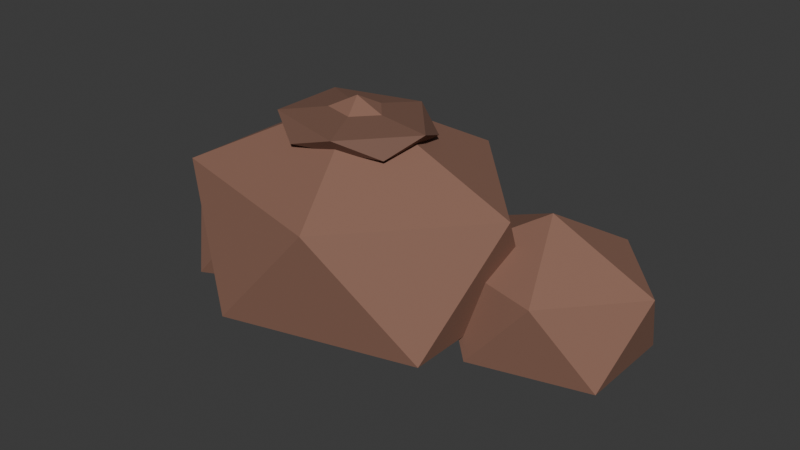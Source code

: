 # Source: SH10_L03_Rubble.blend  (saved by Blender 5.2.44; exported with 4.5.12 LTS)
import bpy
from mathutils import Matrix  # noqa: F401  (used for matrix-valued properties, if any)

bpy.ops.wm.read_factory_settings(use_empty=True)
scene = bpy.context.scene
scene.name = 'Scene'

# ---- collections
col_collection = bpy.data.collections.new('Collection'); scene.collection.children.link(col_collection)

# ---- materials (node trees are filled in below, after node groups)
mat_sh10_l03_rubble_slate = bpy.data.materials.new('SH10_L03_Rubble_Slate')
mat_sh10_l03_rubble_slate.diffuse_color = (0.26, 0.13, 0.09, 1.0)
mat_sh10_l03_rubble_moss = bpy.data.materials.new('SH10_L03_Rubble_Moss')
mat_sh10_l03_rubble_moss.diffuse_color = (0.182, 0.091, 0.063, 1.0)

# ---- material node trees
mat_sh10_l03_rubble_slate.use_nodes = True; mat_sh10_l03_rubble_slate.node_tree.nodes.clear()
_N = mat_sh10_l03_rubble_slate.node_tree.nodes; _L = mat_sh10_l03_rubble_slate.node_tree.links
n0 = _N.new('ShaderNodeBsdfPrincipled'); n0.name = 'Principled BSDF'; n0.location = (-200, 100)
n0.inputs[0].default_value = (0.26, 0.13, 0.09, 1.0)
n0.inputs[2].default_value = 0.8
n0.inputs[10].default_value = 0.005
n1 = _N.new('ShaderNodeOutputMaterial'); n1.name = 'Material Output'; n1.location = (200, 100)
_L.new(n0.outputs[0], n1.inputs[0])
n1.is_active_output = True
mat_sh10_l03_rubble_moss.use_nodes = True; mat_sh10_l03_rubble_moss.node_tree.nodes.clear()
_N = mat_sh10_l03_rubble_moss.node_tree.nodes; _L = mat_sh10_l03_rubble_moss.node_tree.links
n0 = _N.new('ShaderNodeBsdfPrincipled'); n0.name = 'Principled BSDF'; n0.location = (-200, 100)
n0.inputs[0].default_value = (0.182, 0.091, 0.063, 1.0)
n0.inputs[2].default_value = 0.8
n0.inputs[10].default_value = 0.005
n1 = _N.new('ShaderNodeOutputMaterial'); n1.name = 'Material Output'; n1.location = (200, 100)
_L.new(n0.outputs[0], n1.inputs[0])
n1.is_active_output = True

# ---- world
world_world = bpy.data.worlds.new('World'); scene.world = world_world
world_world.use_nodes = True; world_world.node_tree.nodes.clear()
_N = world_world.node_tree.nodes; _L = world_world.node_tree.links
n0 = _N.new('ShaderNodeOutputWorld'); n0.name = 'World Output'; n0.location = (200, 100)
n1 = _N.new('ShaderNodeBackground'); n1.name = 'Background'; n1.location = (-200, 100)
n1.inputs[0].default_value = (0.05088, 0.05088, 0.05088, 1.0)
_L.new(n1.outputs[0], n0.inputs[0])
n0.is_active_output = True
world_world.color = (0.05088, 0.05088, 0.05088)
world_world.sun_shadow_jitter_overblur = 0.0

# ---- meshes
me_icosphere_049 = bpy.data.meshes.new('Icosphere.049')
me_icosphere_049.from_pydata([(0.0, 0.0, -0.09), (0.4703, -0.2786, 0.1588), (-0.1797, -0.4508, 0.1588), (-0.5814, 0.0, 0.1588), (-0.1797, 0.4508, 0.1588), (0.4703, 0.2786, 0.1588), (0.1797, -0.4508, 0.5612), (-0.4703, -0.2786, 0.5612), (-0.4703, 0.2786, 0.5612), (0.1797, 0.4508, 0.5612), (0.5814, 0.0, 0.5612), (0.0, 0.0, 0.81), (0.6, 0.2, -0.08), (0.8894, 0.02651, 0.08584), (0.4894, -0.08071, 0.08584), (0.2422, 0.2, 0.08584), (0.4894, 0.4807, 0.08584), (0.8894, 0.3735, 0.08584), (0.7106, -0.08071, 0.3542), (0.3106, 0.02651, 0.3542), (0.3106, 0.3735, 0.3542), (0.7106, 0.4807, 0.3542), (0.9578, 0.2, 0.3542), (0.6, 0.2, 0.52), (-0.45, 0.2, -0.05), (-0.1967, -0.06286, 0.0882), (-0.5467, -0.2253, 0.0882), (-0.763, 0.2, 0.0882), (-0.5467, 0.6253, 0.0882), (-0.1967, 0.4629, 0.0882), (-0.3533, -0.2253, 0.3118), (-0.7033, -0.06286, 0.3118), (-0.7033, 0.4629, 0.3118), (-0.3533, 0.6253, 0.3118), (-0.137, 0.2, 0.3118), (-0.45, 0.2, 0.45), (0.0, 0.0, 0.66), (0.2171, -0.1314, 0.6932), (-0.08292, -0.2127, 0.6932), (-0.2683, 0.0, 0.6932), (-0.08292, 0.2127, 0.6932), (0.2171, 0.1314, 0.6932), (0.08292, -0.2127, 0.7468), (-0.2171, -0.1314, 0.7468), (-0.2171, 0.1314, 0.7468), (0.08292, 0.2127, 0.7468), (0.2683, 0.0, 0.7468), (0.0, 0.0, 0.78)], [], [(0, 1, 2), (1, 0, 5), (0, 2, 3), (0, 3, 4), (0, 4, 5), (1, 5, 10), (2, 1, 6), (3, 2, 7), (4, 3, 8), (5, 4, 9), (1, 10, 6), (2, 6, 7), (3, 7, 8), (4, 8, 9), (5, 9, 10), (6, 10, 11), (7, 6, 11), (8, 7, 11), (9, 8, 11), (10, 9, 11), (12, 13, 14), (13, 12, 17), (12, 14, 15), (12, 15, 16), (12, 16, 17), (13, 17, 22), (14, 13, 18), (15, 14, 19), (16, 15, 20), (17, 16, 21), (13, 22, 18), (14, 18, 19), (15, 19, 20), (16, 20, 21), (17, 21, 22), (18, 22, 23), (19, 18, 23), (20, 19, 23), (21, 20, 23), (22, 21, 23), (24, 25, 26), (25, 24, 29), (24, 26, 27), (24, 27, 28), (24, 28, 29), (25, 29, 34), (26, 25, 30), (27, 26, 31), (28, 27, 32), (29, 28, 33), (25, 34, 30), (26, 30, 31), (27, 31, 32), (28, 32, 33), (29, 33, 34), (30, 34, 35), (31, 30, 35), (32, 31, 35), (33, 32, 35), (34, 33, 35), (36, 37, 38), (37, 36, 41), (36, 38, 39), (36, 39, 40), (36, 40, 41), (37, 41, 46), (38, 37, 42), (39, 38, 43), (40, 39, 44), (41, 40, 45), (37, 46, 42), (38, 42, 43), (39, 43, 44), (40, 44, 45), (41, 45, 46), (42, 46, 47), (43, 42, 47), (44, 43, 47), (45, 44, 47), (46, 45, 47)])
me_icosphere_049.polygons.foreach_set('material_index', [0, 0, 0, 0, 0, 0, 0, 0, 0, 0, 0, 0, 0, 0, 0, 0, 0, 0, 0, 0, 0, 0, 0, 0, 0, 0, 0, 0, 0, 0, 0, 0, 0, 0, 0, 0, 0, 0, 0, 0, 0, 0, 0, 0, 0, 0, 0, 0, 0, 0, 0, 0, 0, 0, 0, 0, 0, 0, 0, 0, 1, 1, 1, 1, 1, 1, 1, 1, 1, 1, 1, 1, 1, 1, 1, 1, 1, 1, 1, 1])
_uv = me_icosphere_049.uv_layers.new(name='UVMap')
_uv.uv.foreach_set('vector', [0.3413, 0.5049, 0.183, 0.635, 0.183, 0.4009, 0.183, 0.635, 0.3413, 0.5049, 0.3592, 0.6781, 0.3413, 0.5049, 0.183, 0.4009, 0.3592, 0.2993, 0.605, 0.2969, 0.5892, 0.1106, 0.7547, 0.241, 0.2946, 0.2993, 0.1273, 0.2993, 0.2751, 0.1166, 0.7389, 0.7938, 0.5892, 0.8513, 0.5734, 0.7408, 0.3876, 0.185, 0.2946, 0.003731, 0.4219, -1.789e-08, 0.5338, 0.2993, 0.3876, 0.185, 0.5697, 0.1827, 0.7547, 0.241, 0.5892, 0.1106, 0.7547, 0.05752, 0.2751, 0.1166, 0.1273, 0.2993, 0.09302, 0.1143, 0.7389, 0.7938, 0.5734, 0.7408, 0.7389, 0.6103, 0.3876, 0.185, 0.4219, -1.789e-08, 0.5697, 0.1827, 0.5892, 0.1106, 0.605, 2.686e-09, 0.7547, 0.05752, 0.1273, 0.2993, -1.5e-08, 0.2956, 0.09302, 0.1143, 0.2751, 0.1166, 0.09302, 0.1143, 0.2392, -7.657e-09, 0.7389, 0.6103, 0.5734, 0.7408, 0.5892, 0.5544, 0.5697, 0.1827, 0.4219, -1.789e-08, 0.5892, -2.752e-08, 0.183, 0.6278, -1.697e-09, 0.6796, 0.02979, 0.4916, 0.183, 0.3928, 0.183, 0.6278, 0.02979, 0.4916, 2.403e-08, 0.2993, 0.183, 0.3928, 0.02979, 0.4916, 0.8546, 0.1269, 0.7547, 0.2061, 0.7547, 0.06197, 0.7547, 0.2061, 0.8546, 0.1269, 0.8644, 0.2332, 0.8546, 0.1269, 0.7547, 0.06197, 0.8644, 1.266e-08, 0.3701, 0.9483, 0.3592, 0.8306, 0.4644, 0.9079, 0.3592, 0.7565, 0.3592, 0.6498, 0.4739, 0.7382, 0.5696, 0.9154, 0.4753, 0.9483, 0.4644, 0.8743, 0.1175, 0.8155, 0.00455, 0.8697, -1.721e-08, 0.7863, 0.1901, 0.7268, 0.1175, 0.8155, 0.1147, 0.698, 0.4644, 0.9079, 0.3592, 0.8306, 0.4644, 0.7894, 0.4739, 0.7382, 0.3592, 0.6498, 0.4767, 0.6206, 0.5696, 0.9154, 0.4644, 0.8743, 0.5696, 0.7969, 0.1175, 0.8155, -1.721e-08, 0.7863, 0.1147, 0.698, 0.3592, 0.8306, 0.3701, 0.7565, 0.4644, 0.7894, 0.3592, 0.6498, 0.3638, 0.5664, 0.4767, 0.6206, 0.4739, 0.7382, 0.4767, 0.6206, 0.5493, 0.7093, 0.5696, 0.7969, 0.4644, 0.8743, 0.4753, 0.7565, 0.1147, 0.698, -1.721e-08, 0.7863, -2.992e-08, 0.6796, 0.8528, 0.756, 0.7389, 0.7886, 0.7565, 0.6725, 0.8528, 0.6113, 0.8528, 0.756, 0.7565, 0.6725, 0.7389, 0.5544, 0.8528, 0.6113, 0.7565, 0.6725, 0.7005, 0.4526, 0.5734, 0.4043, 0.6555, 0.2993, 0.5734, 0.4043, 0.7005, 0.4526, 0.6555, 0.5544, 0.7005, 0.4526, 0.6555, 0.2993, 0.7884, 0.3846, 0.7005, 0.4526, 0.7884, 0.3846, 0.7884, 0.5423, 0.7005, 0.4526, 0.7884, 0.5423, 0.6555, 0.5544, 0.8528, 0.7025, 0.8837, 0.5544, 0.934, 0.6111, 0.8837, 0.8204, 0.8528, 0.7025, 0.934, 0.7756, 0.785, 0.7886, 0.8222, 0.9074, 0.7389, 0.8341, 0.9456, 0.04488, 0.9456, 0.2093, 0.8644, 0.1179, 0.8528, 0.9545, 0.8528, 0.8204, 0.936, 0.8812, 0.8528, 0.7025, 0.934, 0.6111, 0.934, 0.7756, 0.8222, 0.9074, 0.7389, 0.9681, 0.7389, 0.8341, 0.9456, 0.2093, 0.8953, 0.266, 0.8644, 0.1179, 0.9456, 0.04488, 0.8644, 0.1179, 0.8953, 1.241e-08, 0.8528, 0.9545, 0.936, 0.8812, 0.8988, 1.0, 0.5734, 0.308, 0.5734, 0.4731, 0.4869, 0.4141, 0.441, 0.2993, 0.5734, 0.308, 0.4869, 0.4141, 0.3592, 0.459, 0.441, 0.2993, 0.4869, 0.4141, 0.441, 0.5664, 0.3592, 0.459, 0.4869, 0.4141, 0.5734, 0.4731, 0.441, 0.5664, 0.4869, 0.4141, 0.8443, 0.3929, 0.8714, 0.3078, 0.9226, 0.403, 0.8714, 0.3078, 0.8443, 0.3929, 0.7884, 0.3288, 0.8443, 0.3929, 0.9226, 0.403, 0.8714, 0.483, 0.8443, 0.3929, 0.8714, 0.483, 0.7884, 0.4371, 0.8443, 0.3929, 0.7884, 0.4371, 0.7884, 0.3288, 0.8714, 0.3078, 0.7884, 0.3288, 0.8322, 0.2993, 0.9226, 0.403, 0.8714, 0.3078, 0.9151, 0.3452, 0.8714, 0.483, 0.9226, 0.403, 0.9151, 0.4535, 0.8222, 0.8871, 0.8222, 0.7886, 0.8457, 0.8354, 0.2181, 0.6781, 0.2181, 0.7867, 0.1952, 0.731, 0.2181, 0.8384, 0.1946, 0.8853, 0.1946, 0.7867, 0.5493, 0.6221, 0.5723, 0.5664, 0.5723, 0.675, 0.2607, 0.8614, 0.2181, 0.8307, 0.3053, 0.8518, 0.3478, 0.8161, 0.3053, 0.8518, 0.3592, 0.7575, 0.3478, 0.7087, 0.3592, 0.7575, 0.3053, 0.6781, 0.2181, 0.7233, 0.3053, 0.6781, 0.2791, 0.7665, 0.2181, 0.8307, 0.2181, 0.7233, 0.2791, 0.7665, 0.3053, 0.8518, 0.2181, 0.8307, 0.2791, 0.7665, 0.3592, 0.7575, 0.3053, 0.8518, 0.2791, 0.7665, 0.3053, 0.6781, 0.3592, 0.7575, 0.2791, 0.7665])
me_icosphere_049.materials.append(mat_sh10_l03_rubble_slate)
me_icosphere_049.materials.append(mat_sh10_l03_rubble_moss)
me_icosphere_049.update()

# ---- objects
ob_sh10_l03_rubble = bpy.data.objects.new('SH10_L03_Rubble', me_icosphere_049)

# ---- transforms, parenting, visibility, modifiers, constraints
ob_sh10_l03_rubble.location = (0.0, 0.0, 0.0)

# ---- collection membership
col_collection.objects.link(ob_sh10_l03_rubble)

# ---- scene / render settings (as saved in the file)
scene.frame_start = 1; scene.frame_end = 25; scene.frame_set(1)
scene.render.engine = 'BLENDER_EEVEE_NEXT'
scene.render.bake_bias = 0.0
scene.render.bake_samples = 0
scene.render.compositor_device = 'GPU'
scene.eevee.use_volume_custom_range = False
scene.eevee.fast_gi_thickness_near = 0.1
scene.eevee.fast_gi_thickness_far = 0.0
scene.eevee.ray_tracing_options.screen_trace_thickness = 0.1
bpy.context.view_layer.update()

# ---- added for rendering (the .blend has no active camera and no usable light): camera, sun
cam_auto = bpy.data.cameras.new('AutoCamera')
cam_auto.lens = 50.0
cam_auto.sensor_width = 36.0
cam_auto.clip_end = 1000.0
ob_auto_camera = bpy.data.objects.new('AutoCamera', cam_auto)
scene.collection.objects.link(ob_auto_camera)
ob_auto_camera.location = (2.15155, -2.37779, 2.00336)
ob_auto_camera.rotation_euler = (1.09748, -7.21219e-08, 0.694738)
scene.camera = ob_auto_camera
light_auto_sun = bpy.data.lights.new('AutoSun', 'SUN')
light_auto_sun.energy = 3.0
light_auto_sun.angle = 0.0523599
ob_auto_sun = bpy.data.objects.new('AutoSun', light_auto_sun)
scene.collection.objects.link(ob_auto_sun)
ob_auto_sun.rotation_euler = (0.872665, 0.174533, 0.523599)
bpy.context.view_layer.update()
